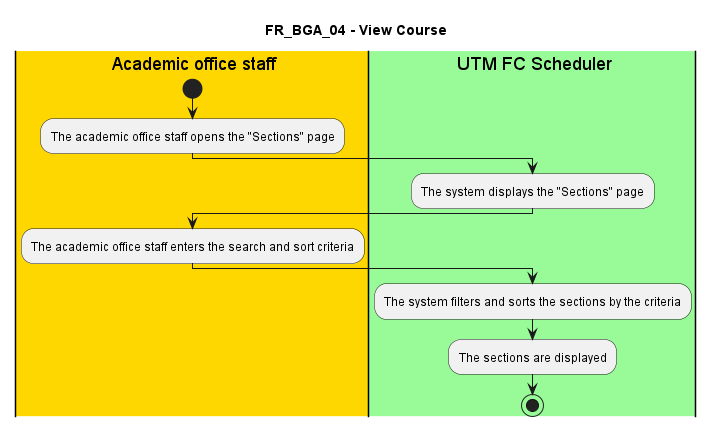

The diagram above was rendered by PlantUML. Its source (embedded in the PNG):
@startuml FR_BGA_04
title FR_BGA_04 - View Course


|#gold|eu| Academic office staff
|#palegreen|sys| UTM FC Scheduler

|eu|
start
:The academic office staff opens the "Sections" page;

|sys|
:The system displays the "Sections" page;

|eu|
:The academic office staff enters the search and sort criteria;

|sys|
:The system filters and sorts the sections by the criteria;
:The sections are displayed;

stop

@enduml